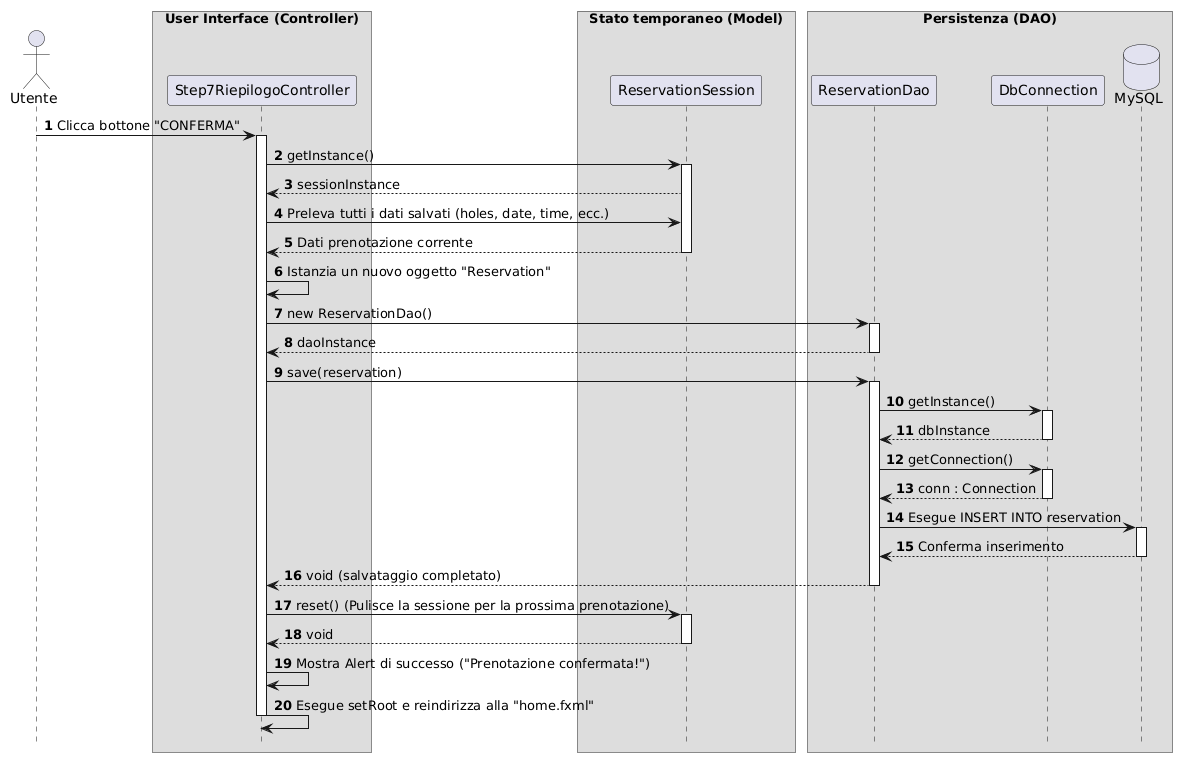

The diagram above was rendered by PlantUML. Its source (embedded in the PNG):
@startuml
hide footbox
autonumber

actor Utente
box "User Interface (Controller)" 
    participant "Step7RiepilogoController" as Ctrl
end box

box "Stato temporaneo (Model)" 
    participant "ReservationSession" as Session
end box

box "Persistenza (DAO)" 
    participant "ReservationDao" as Dao
    participant "DbConnection" as DB
    database "MySQL" as SQL
end box

Utente -> Ctrl : Clicca bottone "CONFERMA"
activate Ctrl

Ctrl -> Session : getInstance()
activate Session
Session --> Ctrl : sessionInstance

Ctrl -> Session : Preleva tutti i dati salvati (holes, date, time, ecc.)
Session --> Ctrl : Dati prenotazione corrente
deactivate Session

Ctrl -> Ctrl : Istanzia un nuovo oggetto "Reservation"

Ctrl -> Dao : new ReservationDao()
activate Dao
Dao --> Ctrl : daoInstance
deactivate Dao

Ctrl -> Dao : save(reservation)
activate Dao

Dao -> DB : getInstance()
activate DB
DB --> Dao : dbInstance
deactivate DB

Dao -> DB : getConnection()
activate DB
DB --> Dao : conn : Connection
deactivate DB

Dao -> SQL : Esegue INSERT INTO reservation 
activate SQL
SQL --> Dao : Conferma inserimento 
deactivate SQL

Dao --> Ctrl : void (salvataggio completato)
deactivate Dao

Ctrl -> Session : reset() (Pulisce la sessione per la prossima prenotazione)
activate Session
Session --> Ctrl : void
deactivate Session

Ctrl -> Ctrl : Mostra Alert di successo ("Prenotazione confermata!")
Ctrl -> Ctrl : Esegue setRoot e reindirizza alla "home.fxml"

deactivate Ctrl
@endum